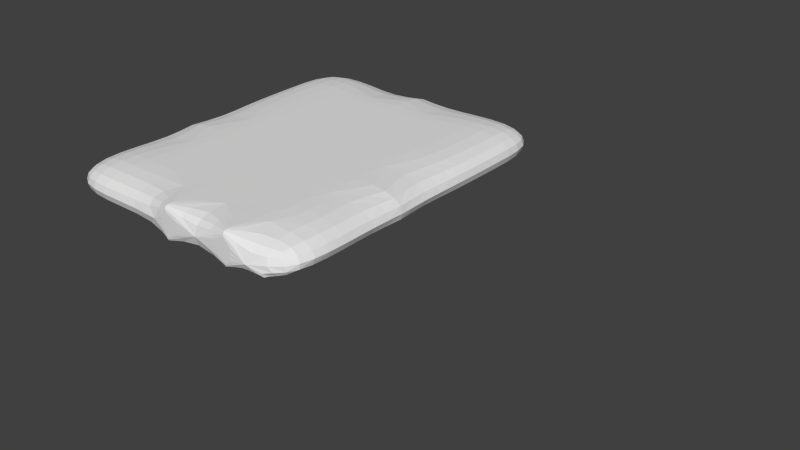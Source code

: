 # Source: Building_B_F3.blend  (saved by Blender 2.72.0; exported with 4.5.12 LTS)
import bpy
from mathutils import Matrix  # noqa: F401  (used for matrix-valued properties, if any)

bpy.ops.wm.read_factory_settings(use_empty=True)
scene = bpy.context.scene
scene.name = 'Scene'

# ---- collections
col_collection_1 = bpy.data.collections.new('Collection 1'); scene.collection.children.link(col_collection_1)

# ---- world
world_world = bpy.data.worlds.new('World'); scene.world = world_world
world_world.color = (0.05088, 0.05088, 0.05088)
world_world.use_sun_shadow = False
world_world.sun_shadow_jitter_overblur = 0.0
world_world.cycles.sampling_method = 'MANUAL'
world_world.cycles.sample_map_resolution = 256

# ---- meshes
me_cube_001 = bpy.data.meshes.new('Cube.001')
me_cube_001.from_pydata([], [], [])
me_cube_001.use_remesh_preserve_volume = False
me_cube_001.use_remesh_preserve_attributes = False
me_cube_001.use_mirror_vertex_groups = False
me_cube_001.update()
me_cube_000 = bpy.data.meshes.new('Cube.000')
me_cube_000.from_pydata([(-60.0, 10.0, 10.0), (-40.0, 20.0, 10.0), (-40.0, 10.0, 10.0), (-30.0, 0.0, 10.0), (-70.0, -10.0, 10.0), (-70.0, 0.0, 10.0), (-60.0, -10.0, 10.0), (-60.0, 0.0, 10.0), (-40.0, -20.0, 10.0), (-30.0, -10.0, 10.0), (-70.0, -30.0, 10.0), (-60.0, 20.0, 15.0), (-50.0, 10.0, 15.0), (-50.0, 20.0, 15.0), (-40.0, 20.0, 15.0), (-30.0, 20.0, 15.0), (-30.0, 10.0, 15.0), (-50.0, 0.0, 15.0), (-70.0, 0.0, 15.0), (-60.0, -10.0, 15.0), (-40.0, -10.0, 15.0), (-70.0, -10.0, 15.0), (-60.0, -20.0, 15.0), (-70.0, -30.0, 15.0), (-40.0, -30.0, 15.0), (-30.0, -20.0, 15.0), (-70.0, 20.0, 10.0), (-70.0, 20.0, 15.0), (-60.0, 20.0, 10.0), (-60.0, 10.0, 15.0), (-50.0, 20.0, 10.0), (-30.0, 20.0, 10.0), (-40.0, 10.0, 15.0), (-70.0, 10.0, 10.0), (-70.0, 10.0, 15.0), (-50.0, 10.0, 10.0), (-50.0, 0.0, 10.0), (-40.0, 0.0, 10.0), (-30.0, 10.0, 10.0), (-50.0, -10.0, 10.0), (-60.0, 0.0, 15.0), (-50.0, -10.0, 15.0), (-40.0, 0.0, 15.0), (-30.0, 0.0, 15.0), (-30.0, -10.0, 15.0), (-60.0, -20.0, 10.0), (-50.0, -20.0, 10.0), (-50.0, -20.0, 15.0), (-40.0, -20.0, 15.0), (-40.0, -10.0, 10.0), (-30.0, -20.0, 10.0), (-70.0, -20.0, 10.0), (-70.0, -20.0, 15.0), (-60.0, -30.0, 15.0), (-30.0, -30.0, 10.0), (-30.0, -30.0, 15.0), (-50.0, -30.0, 15.0), (-60.0, -30.0, 10.0), (-50.0, -30.0, 10.0), (-40.0, -30.0, 10.0), (-32.0, -30.0, 10.0), (-34.0, -30.0, 10.0), (-36.0, -30.0, 10.0), (-38.0, -30.0, 10.0), (-58.0, 20.0, 10.0), (-56.0, 20.0, 10.0), (-54.0, 20.0, 10.0), (-52.0, 20.0, 10.0), (-60.0, 9.5, 10.0), (-40.0, 9.5, 10.0), (-50.0, 9.5, 15.0), (-30.0, 9.5, 15.0), (-60.0, 9.5, 15.0), (-40.0, 9.5, 15.0), (-70.0, 9.5, 10.0), (-70.0, 9.5, 15.0), (-50.0, 9.5, 10.0), (-30.0, 9.5, 10.0), (-40.5, 10.0, 10.0), (-40.5, -20.0, 10.0), (-40.5, -10.0, 15.0), (-40.5, -30.0, 15.0), (-40.5, 10.0, 15.0), (-40.5, 0.0, 10.0), (-40.5, 0.0, 15.0), (-40.5, -20.0, 15.0), (-40.5, -10.0, 10.0), (-40.5, -30.0, 10.0), (-59.5, 10.0, 10.0), (-59.5, -10.0, 10.0), (-59.5, 0.0, 10.0), (-59.5, -10.0, 15.0), (-59.5, -20.0, 15.0), (-59.5, 10.0, 15.0), (-59.5, 0.0, 15.0), (-59.5, -20.0, 10.0), (-59.5, -30.0, 15.0), (-59.5, -30.0, 10.0), (-40.0, -20.5, 10.0), (-50.0, -20.5, 10.0), (-50.0, -20.5, 15.0), (-40.0, -20.5, 15.0), (-50.5, -20.0, 10.0), (-50.5, -20.0, 15.0), (-50.5, -30.0, 15.0), (-50.5, -30.0, 10.0), (-70.0, -10.5, 10.0), (-60.0, -10.5, 10.0), (-30.0, -10.5, 10.0), (-60.0, -10.5, 15.0), (-40.0, -10.5, 15.0), (-70.0, -10.5, 15.0), (-30.0, -10.5, 15.0), (-40.0, -10.5, 10.0), (-49.5, 10.0, 15.0), (-49.5, 20.0, 15.0), (-49.5, 20.0, 10.0), (-49.5, 10.0, 10.0), (-60.0, -8.0, 10.0), (-60.0, -6.0, 10.0), (-60.0, -4.0, 10.0), (-60.0, -2.0, 10.0), (-60.0, -12.0, 10.0), (-60.0, -14.0, 10.0), (-60.0, -16.0, 10.0), (-60.0, -18.0, 10.0), (-60.0, -8.0, 15.0), (-60.0, -6.0, 15.0), (-60.0, -4.0, 15.0), (-60.0, -2.0, 15.0), (-60.0, -18.0, 15.0), (-60.0, -16.0, 15.0), (-60.0, -14.0, 15.0), (-60.0, -12.0, 15.0), (-60.0, -10.0, 14.0), (-60.0, -10.0, 13.0), (-60.0, -10.0, 12.0), (-60.0, -10.0, 11.0), (-59.5, -8.0, 10.0), (-59.5, -6.0, 10.0), (-59.5, -4.0, 10.0), (-59.5, -2.0, 10.0), (-59.5, -12.0, 10.0), (-59.5, -14.0, 10.0), (-59.5, -16.0, 10.0), (-59.5, -18.0, 10.0), (-59.5, -8.0, 15.0), (-59.5, -6.0, 15.0), (-59.5, -4.0, 15.0), (-59.5, -2.0, 15.0), (-59.5, -18.0, 15.0), (-59.5, -16.0, 15.0), (-59.5, -14.0, 15.0), (-59.5, -12.0, 15.0), (-59.5, 0.0, 14.0), (-59.5, 0.0, 13.0), (-59.5, 0.0, 12.0), (-59.5, 0.0, 11.0), (-59.5, -10.0, 14.0), (-59.5, -10.0, 13.0), (-59.5, -10.0, 12.0), (-59.5, -10.0, 11.0), (-59.5, -20.0, 14.0), (-59.5, -20.0, 13.0), (-59.5, -20.0, 12.0), (-59.5, -20.0, 11.0), (-60.0, 0.0, 11.0), (-60.0, 0.0, 12.0), (-60.0, 0.0, 13.0), (-60.0, 0.0, 14.0), (-60.0, -20.0, 11.0), (-60.0, -20.0, 12.0), (-60.0, -20.0, 13.0), (-60.0, -20.0, 14.0), (-59.5, -2.0, 14.0), (-59.5, -2.0, 13.0), (-59.5, -2.0, 12.0), (-59.5, -2.0, 11.0), (-59.5, -4.0, 14.0), (-59.5, -4.0, 13.0), (-59.5, -4.0, 12.0), (-59.5, -4.0, 11.0), (-59.5, -6.0, 14.0), (-59.5, -6.0, 13.0), (-59.5, -6.0, 12.0), (-59.5, -6.0, 11.0), (-59.5, -8.0, 14.0), (-59.5, -8.0, 13.0), (-59.5, -8.0, 12.0), (-59.5, -8.0, 11.0), (-59.5, -12.0, 14.0), (-59.5, -12.0, 13.0), (-59.5, -12.0, 12.0), (-59.5, -12.0, 11.0), (-59.5, -14.0, 14.0), (-59.5, -14.0, 13.0), (-59.5, -14.0, 12.0), (-59.5, -14.0, 11.0), (-59.5, -16.0, 14.0), (-59.5, -16.0, 13.0), (-59.5, -16.0, 12.0), (-59.5, -16.0, 11.0), (-59.5, -18.0, 14.0), (-59.5, -18.0, 13.0), (-59.5, -18.0, 12.0), (-59.5, -18.0, 11.0), (-60.0, -8.0, 11.0), (-60.0, -6.0, 11.0), (-60.0, -4.0, 11.0), (-60.0, -2.0, 11.0), (-60.0, -8.0, 12.0), (-60.0, -6.0, 12.0), (-60.0, -4.0, 12.0), (-60.0, -2.0, 12.0), (-60.0, -8.0, 13.0), (-60.0, -6.0, 13.0), (-60.0, -4.0, 13.0), (-60.0, -2.0, 13.0), (-60.0, -8.0, 14.0), (-60.0, -6.0, 14.0), (-60.0, -4.0, 14.0), (-60.0, -2.0, 14.0), (-60.0, -12.0, 14.0), (-60.0, -14.0, 14.0), (-60.0, -16.0, 14.0), (-60.0, -18.0, 14.0), (-60.0, -12.0, 13.0), (-60.0, -14.0, 13.0), (-60.0, -16.0, 13.0), (-60.0, -18.0, 13.0), (-60.0, -12.0, 12.0), (-60.0, -14.0, 12.0), (-60.0, -16.0, 12.0), (-60.0, -18.0, 12.0), (-60.0, -12.0, 11.0), (-60.0, -14.0, 11.0), (-60.0, -16.0, 11.0), (-60.0, -18.0, 11.0), (-40.0, -2.0, 10.0), (-40.0, -4.0, 10.0), (-40.0, -6.0, 10.0), (-40.0, -8.0, 10.0), (-40.0, -12.0, 10.0), (-40.0, -14.0, 10.0), (-40.0, -16.0, 10.0), (-40.0, -18.0, 10.0), (-40.0, -22.0, 10.0), (-40.0, -24.0, 10.0), (-40.0, -26.0, 10.0), (-40.0, -28.0, 10.0), (-40.0, -8.0, 15.0), (-40.0, -6.0, 15.0), (-40.0, -4.0, 15.0), (-40.0, -2.0, 15.0), (-40.0, -18.0, 15.0), (-40.0, -16.0, 15.0), (-40.0, -14.0, 15.0), (-40.0, -12.0, 15.0), (-40.0, -28.0, 15.0), (-40.0, -26.0, 15.0), (-40.0, -24.0, 15.0), (-40.0, -22.0, 15.0), (-40.0, -10.0, 14.0), (-40.0, -10.0, 13.0), (-40.0, -10.0, 12.0), (-40.0, -10.0, 11.0), (-40.0, -20.0, 14.0), (-40.0, -20.0, 13.0), (-40.0, -20.0, 12.0), (-40.0, -20.0, 11.0), (-40.0, -30.0, 14.0), (-40.0, -30.0, 13.0), (-40.0, -30.0, 12.0), (-40.0, -30.0, 11.0), (-40.5, -2.0, 10.0), (-40.5, -4.0, 10.0), (-40.5, -6.0, 10.0), (-40.5, -8.0, 10.0), (-40.5, -12.0, 10.0), (-40.5, -14.0, 10.0), (-40.5, -16.0, 10.0), (-40.5, -18.0, 10.0), (-40.5, -22.0, 10.0), (-40.5, -24.0, 10.0), (-40.5, -26.0, 10.0), (-40.5, -28.0, 10.0), (-40.5, -8.0, 15.0), (-40.5, -6.0, 15.0), (-40.5, -4.0, 15.0), (-40.5, -2.0, 15.0), (-40.5, -18.0, 15.0), (-40.5, -16.0, 15.0), (-40.5, -14.0, 15.0), (-40.5, -12.0, 15.0), (-40.5, -28.0, 15.0), (-40.5, -26.0, 15.0), (-40.5, -24.0, 15.0), (-40.5, -22.0, 15.0), (-40.5, 0.0, 14.0), (-40.5, 0.0, 13.0), (-40.5, 0.0, 12.0), (-40.5, 0.0, 11.0), (-40.5, -10.0, 14.0), (-40.5, -10.0, 13.0), (-40.5, -10.0, 12.0), (-40.5, -10.0, 11.0), (-40.5, -20.0, 14.0), (-40.5, -20.0, 13.0), (-40.5, -20.0, 12.0), (-40.5, -20.0, 11.0), (-40.5, -30.0, 14.0), (-40.5, -30.0, 13.0), (-40.5, -30.0, 12.0), (-40.5, -30.0, 11.0), (-40.0, 0.0, 11.0), (-40.0, 0.0, 12.0), (-40.0, 0.0, 13.0), (-40.0, 0.0, 14.0), (-40.5, -2.0, 14.0), (-40.5, -4.0, 14.0), (-40.5, -6.0, 14.0), (-40.5, -8.0, 14.0), (-40.5, -2.0, 13.0), (-40.5, -4.0, 13.0), (-40.5, -6.0, 13.0), (-40.5, -8.0, 13.0), (-40.5, -2.0, 12.0), (-40.5, -4.0, 12.0), (-40.5, -6.0, 12.0), (-40.5, -8.0, 12.0), (-40.5, -2.0, 11.0), (-40.5, -4.0, 11.0), (-40.5, -6.0, 11.0), (-40.5, -8.0, 11.0), (-40.5, -12.0, 14.0), (-40.5, -14.0, 14.0), (-40.5, -16.0, 14.0), (-40.5, -18.0, 14.0), (-40.5, -12.0, 13.0), (-40.5, -14.0, 13.0), (-40.5, -16.0, 13.0), (-40.5, -18.0, 13.0), (-40.5, -12.0, 12.0), (-40.5, -14.0, 12.0), (-40.5, -16.0, 12.0), (-40.5, -18.0, 12.0), (-40.5, -12.0, 11.0), (-40.5, -14.0, 11.0), (-40.5, -16.0, 11.0), (-40.5, -18.0, 11.0), (-40.5, -22.0, 14.0), (-40.5, -24.0, 14.0), (-40.5, -26.0, 14.0), (-40.5, -28.0, 14.0), (-40.5, -22.0, 13.0), (-40.5, -24.0, 13.0), (-40.5, -26.0, 13.0), (-40.5, -28.0, 13.0), (-40.5, -22.0, 12.0), (-40.5, -24.0, 12.0), (-40.5, -26.0, 12.0), (-40.5, -28.0, 12.0), (-40.5, -22.0, 11.0), (-40.5, -24.0, 11.0), (-40.5, -26.0, 11.0), (-40.5, -28.0, 11.0), (-40.0, -22.0, 14.0), (-40.0, -22.0, 13.0), (-40.0, -22.0, 12.0), (-40.0, -22.0, 11.0), (-40.0, -24.0, 14.0), (-40.0, -24.0, 13.0), (-40.0, -24.0, 12.0), (-40.0, -24.0, 11.0), (-40.0, -26.0, 14.0), (-40.0, -26.0, 13.0), (-40.0, -26.0, 12.0), (-40.0, -26.0, 11.0), (-40.0, -28.0, 14.0), (-40.0, -28.0, 13.0), (-40.0, -28.0, 12.0), (-40.0, -28.0, 11.0), (-40.0, -12.0, 14.0), (-40.0, -12.0, 13.0), (-40.0, -12.0, 12.0), (-40.0, -12.0, 11.0), (-40.0, -14.0, 14.0), (-40.0, -14.0, 13.0), (-40.0, -14.0, 12.0), (-40.0, -14.0, 11.0), (-40.0, -16.0, 14.0), (-40.0, -16.0, 13.0), (-40.0, -16.0, 12.0), (-40.0, -16.0, 11.0), (-40.0, -18.0, 14.0), (-40.0, -18.0, 13.0), (-40.0, -18.0, 12.0), (-40.0, -18.0, 11.0), (-40.0, -2.0, 14.0), (-40.0, -2.0, 13.0), (-40.0, -2.0, 12.0), (-40.0, -2.0, 11.0), (-40.0, -4.0, 14.0), (-40.0, -4.0, 13.0), (-40.0, -4.0, 12.0), (-40.0, -4.0, 11.0), (-40.0, -6.0, 14.0), (-40.0, -6.0, 13.0), (-40.0, -6.0, 12.0), (-40.0, -6.0, 11.0), (-40.0, -8.0, 14.0), (-40.0, -8.0, 13.0), (-40.0, -8.0, 12.0), (-40.0, -8.0, 11.0), (-50.0, -22.0, 10.0), (-50.0, -24.0, 10.0), (-50.0, -26.0, 10.0), (-50.0, -28.0, 10.0), (-50.0, -28.0, 15.0), (-50.0, -26.0, 15.0), (-50.0, -24.0, 15.0), (-50.0, -22.0, 15.0), (-50.0, -20.0, 14.0), (-50.0, -20.0, 13.0), (-50.0, -20.0, 12.0), (-50.0, -20.0, 11.0), (-50.0, -30.0, 14.0), (-50.0, -30.0, 13.0), (-50.0, -30.0, 12.0), (-50.0, -30.0, 11.0), (-50.5, -22.0, 10.0), (-50.5, -24.0, 10.0), (-50.5, -26.0, 10.0), (-50.5, -28.0, 10.0), (-50.5, -28.0, 15.0), (-50.5, -26.0, 15.0), (-50.5, -24.0, 15.0), (-50.5, -22.0, 15.0), (-50.5, -20.0, 14.0), (-50.5, -20.0, 13.0), (-50.5, -20.0, 12.0), (-50.5, -20.0, 11.0), (-50.5, -30.0, 14.0), (-50.5, -30.0, 13.0), (-50.5, -30.0, 12.0), (-50.5, -30.0, 11.0), (-50.5, -22.0, 14.0), (-50.5, -24.0, 14.0), (-50.5, -26.0, 14.0), (-50.5, -28.0, 14.0), (-50.5, -22.0, 13.0), (-50.5, -24.0, 13.0), (-50.5, -26.0, 13.0), (-50.5, -28.0, 13.0), (-50.5, -22.0, 12.0), (-50.5, -24.0, 12.0), (-50.5, -26.0, 12.0), (-50.5, -28.0, 12.0), (-50.5, -22.0, 11.0), (-50.5, -24.0, 11.0), (-50.5, -26.0, 11.0), (-50.5, -28.0, 11.0), (-50.0, -22.0, 14.0), (-50.0, -22.0, 13.0), (-50.0, -22.0, 12.0), (-50.0, -22.0, 11.0), (-50.0, -24.0, 14.0), (-50.0, -24.0, 13.0), (-50.0, -24.0, 12.0), (-50.0, -24.0, 11.0), (-50.0, -26.0, 14.0), (-50.0, -26.0, 13.0), (-50.0, -26.0, 12.0), (-50.0, -26.0, 11.0), (-50.0, -28.0, 14.0), (-50.0, -28.0, 13.0), (-50.0, -28.0, 12.0), (-50.0, -28.0, 11.0), (-52.0, 10.0, 10.0), (-54.0, 10.0, 10.0), (-56.0, 10.0, 10.0), (-58.0, 10.0, 10.0), (-42.0, 10.0, 10.0), (-44.0, 10.0, 10.0), (-46.0, 10.0, 10.0), (-48.0, 10.0, 10.0), (-58.0, 10.0, 15.0), (-56.0, 10.0, 15.0), (-54.0, 10.0, 15.0), (-52.0, 10.0, 15.0), (-48.0, 10.0, 15.0), (-46.0, 10.0, 15.0), (-44.0, 10.0, 15.0), (-42.0, 10.0, 15.0), (-60.0, 10.0, 14.0), (-60.0, 10.0, 13.0), (-60.0, 10.0, 12.0), (-60.0, 10.0, 11.0), (-50.0, 10.0, 14.0), (-50.0, 10.0, 13.0), (-50.0, 10.0, 12.0), (-50.0, 10.0, 11.0), (-40.0, 10.0, 14.0), (-40.0, 10.0, 13.0), (-40.0, 10.0, 12.0), (-40.0, 10.0, 11.0), (-52.0, 9.5, 10.0), (-54.0, 9.5, 10.0), (-56.0, 9.5, 10.0), (-58.0, 9.5, 10.0), (-42.0, 9.5, 10.0), (-44.0, 9.5, 10.0), (-46.0, 9.5, 10.0), (-48.0, 9.5, 10.0), (-58.0, 9.5, 15.0), (-56.0, 9.5, 15.0), (-54.0, 9.5, 15.0), (-52.0, 9.5, 15.0), (-48.0, 9.5, 15.0), (-46.0, 9.5, 15.0), (-44.0, 9.5, 15.0), (-42.0, 9.5, 15.0), (-60.0, 9.5, 14.0), (-60.0, 9.5, 13.0), (-60.0, 9.5, 12.0), (-60.0, 9.5, 11.0), (-50.0, 9.5, 14.0), (-50.0, 9.5, 13.0), (-50.0, 9.5, 12.0), (-50.0, 9.5, 11.0), (-40.0, 9.5, 14.0), (-40.0, 9.5, 13.0), (-40.0, 9.5, 12.0), (-40.0, 9.5, 11.0), (-52.0, 9.5, 14.0), (-52.0, 9.5, 13.0), (-52.0, 9.5, 12.0), (-52.0, 9.5, 11.0), (-54.0, 9.5, 14.0), (-54.0, 9.5, 13.0), (-54.0, 9.5, 12.0), (-54.0, 9.5, 11.0), (-56.0, 9.5, 14.0), (-56.0, 9.5, 13.0), (-56.0, 9.5, 12.0), (-56.0, 9.5, 11.0), (-58.0, 9.5, 14.0), (-58.0, 9.5, 13.0), (-58.0, 9.5, 12.0), (-58.0, 9.5, 11.0), (-42.0, 9.5, 14.0), (-42.0, 9.5, 13.0), (-42.0, 9.5, 12.0), (-42.0, 9.5, 11.0), (-44.0, 9.5, 14.0), (-44.0, 9.5, 13.0), (-44.0, 9.5, 12.0), (-44.0, 9.5, 11.0), (-46.0, 9.5, 14.0), (-46.0, 9.5, 13.0), (-46.0, 9.5, 12.0), (-46.0, 9.5, 11.0), (-48.0, 9.5, 14.0), (-48.0, 9.5, 13.0), (-48.0, 9.5, 12.0), (-48.0, 9.5, 11.0), (-42.0, 10.0, 14.0), (-44.0, 10.0, 14.0), (-46.0, 10.0, 14.0), (-48.0, 10.0, 14.0), (-42.0, 10.0, 13.0), (-44.0, 10.0, 13.0), (-46.0, 10.0, 13.0), (-48.0, 10.0, 13.0), (-42.0, 10.0, 12.0), (-44.0, 10.0, 12.0), (-46.0, 10.0, 12.0), (-48.0, 10.0, 12.0), (-42.0, 10.0, 11.0), (-44.0, 10.0, 11.0), (-46.0, 10.0, 11.0), (-48.0, 10.0, 11.0), (-52.0, 10.0, 14.0), (-54.0, 10.0, 14.0), (-56.0, 10.0, 14.0), (-58.0, 10.0, 14.0), (-52.0, 10.0, 13.0), (-54.0, 10.0, 13.0), (-56.0, 10.0, 13.0), (-58.0, 10.0, 13.0), (-52.0, 10.0, 12.0), (-54.0, 10.0, 12.0), (-56.0, 10.0, 12.0), (-58.0, 10.0, 12.0), (-52.0, 10.0, 11.0), (-54.0, 10.0, 11.0), (-56.0, 10.0, 11.0), (-58.0, 10.0, 11.0)], [], [(0, 28, 26, 33), (35, 30, 67, 66, 65, 64, 28, 0, 481, 480, 479, 478), (2, 1, 30, 35, 485, 484, 483, 482), (38, 31, 1, 2), (7, 0, 33, 5), (36, 35, 478, 479, 480, 481, 0, 7), (37, 2, 482, 483, 484, 485, 35, 36), (3, 38, 2, 37), (6, 118, 119, 120, 121, 7, 5, 4), (39, 36, 7, 121, 120, 119, 118, 6), (49, 241, 240, 239, 238, 37, 36, 39), (9, 3, 37, 238, 239, 240, 241, 49), (45, 125, 124, 123, 122, 6, 4, 51), (46, 39, 6, 122, 123, 124, 125, 45), (8, 245, 244, 243, 242, 49, 39, 46), (50, 9, 49, 242, 243, 244, 245, 8), (57, 45, 51, 10), (58, 417, 416, 415, 414, 46, 45, 57), (59, 249, 248, 247, 246, 8, 46, 414, 415, 416, 417, 58), (54, 50, 8, 246, 247, 248, 249, 59, 63, 62, 61, 60), (34, 27, 11, 29), (29, 11, 13, 12, 489, 488, 487, 486), (12, 13, 14, 32, 493, 492, 491, 490), (32, 14, 15, 16), (18, 34, 29, 40), (40, 29, 486, 487, 488, 489, 12, 17), (17, 12, 490, 491, 492, 493, 32, 42), (42, 32, 16, 43), (21, 18, 40, 129, 128, 127, 126, 19), (19, 126, 127, 128, 129, 40, 17, 41), (41, 17, 42, 253, 252, 251, 250, 20), (20, 250, 251, 252, 253, 42, 43, 44), (52, 21, 19, 133, 132, 131, 130, 22), (22, 130, 131, 132, 133, 19, 41, 47), (47, 41, 20, 257, 256, 255, 254, 48), (48, 254, 255, 256, 257, 20, 44, 25), (23, 52, 22, 53), (53, 22, 47, 421, 420, 419, 418, 56), (56, 418, 419, 420, 421, 47, 48, 261, 260, 259, 258, 24), (24, 258, 259, 260, 261, 48, 25, 55), (34, 33, 26, 27), (27, 26, 28, 11), (486, 29, 72, 514), (11, 28, 64, 65, 66, 67, 30, 13), (12, 498, 499, 500, 501, 35, 117, 114), (490, 12, 70, 518), (13, 30, 1, 14), (16, 32, 73, 71), (14, 1, 31, 15), (15, 31, 38, 16), (38, 16, 71, 77), (18, 5, 33, 34), (130, 22, 92, 150), (257, 20, 80, 293), (16, 38, 3, 43), (21, 4, 5, 18), (22, 53, 96, 92), (20, 262, 263, 264, 265, 49, 113, 110), (261, 48, 85, 297), (43, 3, 9, 44), (9, 44, 112, 108), (52, 51, 4, 21), (0, 497, 496, 495, 494, 29, 93, 88), (32, 502, 503, 504, 505, 2, 78, 82), (8, 269, 268, 267, 266, 48, 101, 98), (44, 9, 50, 25), (23, 10, 51, 52), (53, 57, 97, 96), (53, 57, 10, 23), (426, 56, 104, 442), (56, 426, 427, 428, 429, 58, 57, 53), (270, 24, 81, 310), (24, 270, 271, 272, 273, 59, 58, 429, 428, 427, 426, 56), (25, 50, 54, 55), (55, 54, 60, 61, 62, 63, 59, 273, 272, 271, 270, 24), (72, 75, 74, 68, 525, 524, 523, 522), (549, 525, 68, 509), (565, 529, 76, 513), (71, 73, 530, 531, 532, 533, 69, 77), (29, 34, 75, 72), (2, 38, 77, 69), (482, 2, 69, 510), (478, 35, 76, 506), (33, 0, 68, 74), (34, 33, 74, 75), (82, 78, 83, 301, 300, 299, 298, 84), (333, 277, 86, 305), (349, 281, 79, 309), (365, 285, 87, 313), (253, 42, 84, 289), (42, 32, 82, 84), (249, 59, 87, 285), (245, 8, 79, 281), (241, 49, 86, 277), (2, 37, 83, 78), (93, 94, 154, 155, 156, 157, 90, 88), (189, 161, 89, 138), (205, 165, 95, 145), (92, 96, 97, 95, 165, 164, 163, 162), (126, 19, 91, 146), (29, 40, 94, 93), (57, 45, 95, 97), (122, 6, 89, 142), (7, 0, 88, 90), (121, 7, 90, 141), (101, 100, 99, 98), (47, 422, 423, 424, 425, 46, 99, 100), (46, 8, 98, 99), (48, 47, 100, 101), (461, 433, 105, 445), (425, 46, 102, 441), (421, 47, 103, 437), (417, 58, 105, 433), (109, 111, 106, 107), (112, 110, 113, 108), (6, 137, 136, 135, 134, 19, 109, 107), (21, 4, 106, 111), (44, 20, 110, 112), (19, 21, 111, 109), (49, 9, 108, 113), (4, 6, 107, 106), (115, 114, 117, 116), (30, 13, 115, 116), (13, 12, 114, 115), (35, 30, 116, 117), (381, 273, 59, 249), (397, 269, 8, 245), (413, 265, 49, 241), (2, 505, 504, 503, 502, 32, 42, 317, 316, 315, 314, 37), (44, 9, 49, 265, 264, 263, 262, 20), (16, 38, 2, 505, 504, 503, 502, 32), (581, 485, 35, 501), (597, 481, 0, 497), (34, 29, 494, 495, 496, 497, 0, 33), (13, 30, 35, 501, 500, 499, 498, 12), (29, 494, 495, 496, 497, 0, 7, 166, 167, 168, 169, 40), (221, 129, 40, 169), (19, 134, 135, 136, 137, 6, 4, 21), (237, 125, 45, 170), (22, 173, 172, 171, 170, 45, 57, 53), (48, 266, 267, 268, 269, 8, 46, 425, 424, 423, 422, 47), (477, 429, 58, 417), (19, 133, 153, 91), (133, 132, 152, 153), (132, 131, 151, 152), (131, 130, 150, 151), (157, 177, 141, 90), (177, 181, 140, 141), (185, 189, 138, 139), (94, 149, 174, 154), (154, 174, 175, 155), (155, 175, 176, 156), (156, 176, 177, 157), (149, 148, 178, 174), (174, 178, 179, 175), (175, 179, 180, 176), (176, 180, 181, 177), (148, 147, 182, 178), (178, 182, 183, 179), (147, 146, 186, 182), (182, 186, 187, 183), (183, 187, 188, 184), (184, 188, 189, 185), (146, 91, 158, 186), (186, 158, 159, 187), (187, 159, 160, 188), (188, 160, 161, 189), (161, 193, 142, 89), (193, 197, 143, 142), (201, 205, 145, 144), (91, 153, 190, 158), (158, 190, 191, 159), (159, 191, 192, 160), (160, 192, 193, 161), (153, 152, 194, 190), (190, 194, 195, 191), (191, 195, 196, 192), (192, 196, 197, 193), (152, 151, 198, 194), (194, 198, 199, 195), (151, 150, 202, 198), (198, 202, 203, 199), (199, 203, 204, 200), (200, 204, 205, 201), (150, 92, 162, 202), (202, 162, 163, 203), (203, 163, 164, 204), (204, 164, 165, 205), (40, 129, 149, 94), (129, 128, 148, 149), (128, 127, 147, 148), (127, 126, 146, 147), (45, 125, 145, 95), (125, 124, 144, 145), (124, 123, 143, 144), (123, 122, 142, 143), (6, 118, 138, 89), (118, 119, 139, 138), (119, 120, 140, 139), (120, 121, 141, 140), (121, 209, 166, 7), (209, 213, 167, 166), (213, 217, 168, 167), (217, 221, 169, 168), (6, 137, 206, 118), (118, 206, 207, 119), (120, 208, 209, 121), (137, 136, 210, 206), (206, 210, 211, 207), (208, 212, 213, 209), (136, 135, 214, 210), (210, 214, 215, 211), (212, 216, 217, 213), (135, 134, 218, 214), (214, 218, 219, 215), (215, 219, 220, 216), (216, 220, 221, 217), (134, 19, 126, 218), (218, 126, 127, 219), (219, 127, 128, 220), (220, 128, 129, 221), (130, 225, 173, 22), (225, 229, 172, 173), (229, 233, 171, 172), (233, 237, 170, 171), (19, 134, 222, 133), (133, 222, 223, 132), (132, 223, 224, 131), (131, 224, 225, 130), (134, 135, 226, 222), (222, 226, 227, 223), (223, 227, 228, 224), (224, 228, 229, 225), (135, 136, 230, 226), (226, 230, 231, 227), (228, 232, 233, 229), (136, 137, 234, 230), (230, 234, 235, 231), (232, 236, 237, 233), (137, 6, 122, 234), (234, 122, 123, 235), (236, 124, 125, 237), (48, 254, 290, 85), (254, 255, 291, 290), (255, 256, 292, 291), (256, 257, 293, 292), (24, 258, 294, 81), (258, 259, 295, 294), (259, 260, 296, 295), (260, 261, 297, 296), (59, 273, 313, 87), (273, 272, 312, 313), (272, 271, 311, 312), (271, 270, 310, 311), (286, 321, 302, 80), (321, 325, 303, 302), (325, 329, 304, 303), (329, 333, 305, 304), (84, 298, 318, 289), (289, 318, 319, 288), (288, 319, 320, 287), (287, 320, 321, 286), (298, 299, 322, 318), (318, 322, 323, 319), (319, 323, 324, 320), (320, 324, 325, 321), (299, 300, 326, 322), (322, 326, 327, 323), (324, 328, 329, 325), (300, 301, 330, 326), (326, 330, 331, 327), (328, 332, 333, 329), (301, 83, 274, 330), (330, 274, 275, 331), (332, 276, 277, 333), (290, 337, 306, 85), (337, 341, 307, 306), (341, 345, 308, 307), (345, 349, 309, 308), (80, 302, 334, 293), (293, 334, 335, 292), (292, 335, 336, 291), (291, 336, 337, 290), (302, 303, 338, 334), (334, 338, 339, 335), (335, 339, 340, 336), (336, 340, 341, 337), (303, 304, 342, 338), (338, 342, 343, 339), (340, 344, 345, 341), (304, 305, 346, 342), (342, 346, 347, 343), (344, 348, 349, 345), (305, 86, 278, 346), (346, 278, 279, 347), (348, 280, 281, 349), (294, 353, 310, 81), (353, 357, 311, 310), (357, 361, 312, 311), (361, 365, 313, 312), (85, 306, 350, 297), (297, 350, 351, 296), (296, 351, 352, 295), (295, 352, 353, 294), (306, 307, 354, 350), (350, 354, 355, 351), (351, 355, 356, 352), (352, 356, 357, 353), (307, 308, 358, 354), (354, 358, 359, 355), (356, 360, 361, 357), (308, 309, 362, 358), (358, 362, 363, 359), (360, 364, 365, 361), (309, 79, 282, 362), (362, 282, 283, 363), (364, 284, 285, 365), (20, 250, 286, 80), (250, 251, 287, 286), (251, 252, 288, 287), (252, 253, 289, 288), (8, 246, 282, 79), (246, 247, 283, 282), (247, 248, 284, 283), (248, 249, 285, 284), (49, 242, 278, 86), (242, 243, 279, 278), (243, 244, 280, 279), (244, 245, 281, 280), (37, 238, 274, 83), (238, 239, 275, 274), (239, 240, 276, 275), (240, 241, 277, 276), (269, 369, 246, 8), (369, 373, 247, 246), (377, 381, 249, 248), (48, 261, 366, 266), (266, 366, 367, 267), (267, 367, 368, 268), (268, 368, 369, 269), (261, 260, 370, 366), (366, 370, 371, 367), (367, 371, 372, 368), (368, 372, 373, 369), (260, 259, 374, 370), (370, 374, 375, 371), (259, 258, 378, 374), (374, 378, 379, 375), (375, 379, 380, 376), (376, 380, 381, 377), (258, 24, 270, 378), (378, 270, 271, 379), (379, 271, 272, 380), (380, 272, 273, 381), (265, 385, 242, 49), (385, 389, 243, 242), (393, 397, 245, 244), (20, 257, 382, 262), (262, 382, 383, 263), (263, 383, 384, 264), (264, 384, 385, 265), (257, 256, 386, 382), (382, 386, 387, 383), (383, 387, 388, 384), (384, 388, 389, 385), (256, 255, 390, 386), (386, 390, 391, 387), (255, 254, 394, 390), (390, 394, 395, 391), (391, 395, 396, 392), (392, 396, 397, 393), (254, 48, 266, 394), (394, 266, 267, 395), (395, 267, 268, 396), (396, 268, 269, 397), (314, 401, 238, 37), (401, 405, 239, 238), (409, 413, 241, 240), (42, 253, 398, 317), (317, 398, 399, 316), (316, 399, 400, 315), (315, 400, 401, 314), (253, 252, 402, 398), (398, 402, 403, 399), (399, 403, 404, 400), (400, 404, 405, 401), (252, 251, 406, 402), (402, 406, 407, 403), (251, 250, 410, 406), (406, 410, 411, 407), (407, 411, 412, 408), (408, 412, 413, 409), (250, 20, 262, 410), (410, 262, 263, 411), (411, 263, 264, 412), (412, 264, 265, 413), (58, 429, 445, 105), (429, 428, 444, 445), (428, 427, 443, 444), (427, 426, 442, 443), (434, 449, 442, 104), (449, 453, 443, 442), (453, 457, 444, 443), (457, 461, 445, 444), (103, 438, 446, 437), (437, 446, 447, 436), (436, 447, 448, 435), (435, 448, 449, 434), (438, 439, 450, 446), (446, 450, 451, 447), (447, 451, 452, 448), (448, 452, 453, 449), (439, 440, 454, 450), (450, 454, 455, 451), (452, 456, 457, 453), (440, 441, 458, 454), (454, 458, 459, 455), (456, 460, 461, 457), (441, 102, 430, 458), (458, 430, 431, 459), (460, 432, 433, 461), (47, 422, 438, 103), (422, 423, 439, 438), (423, 424, 440, 439), (424, 425, 441, 440), (56, 418, 434, 104), (418, 419, 435, 434), (419, 420, 436, 435), (420, 421, 437, 436), (46, 414, 430, 102), (414, 415, 431, 430), (415, 416, 432, 431), (416, 417, 433, 432), (425, 465, 414, 46), (465, 469, 415, 414), (473, 477, 417, 416), (47, 421, 462, 422), (422, 462, 463, 423), (423, 463, 464, 424), (424, 464, 465, 425), (421, 420, 466, 462), (462, 466, 467, 463), (463, 467, 468, 464), (464, 468, 469, 465), (420, 419, 470, 466), (466, 470, 471, 467), (419, 418, 474, 470), (470, 474, 475, 471), (471, 475, 476, 472), (472, 476, 477, 473), (418, 56, 426, 474), (474, 426, 427, 475), (475, 427, 428, 476), (476, 428, 429, 477), (12, 489, 517, 70), (489, 488, 516, 517), (488, 487, 515, 516), (487, 486, 514, 515), (32, 493, 521, 73), (493, 492, 520, 521), (492, 491, 519, 520), (491, 490, 518, 519), (529, 537, 506, 76), (537, 541, 507, 506), (545, 549, 509, 508), (70, 517, 534, 526), (526, 534, 535, 527), (527, 535, 536, 528), (528, 536, 537, 529), (517, 516, 538, 534), (534, 538, 539, 535), (535, 539, 540, 536), (536, 540, 541, 537), (516, 515, 542, 538), (538, 542, 543, 539), (515, 514, 546, 542), (542, 546, 547, 543), (543, 547, 548, 544), (544, 548, 549, 545), (514, 72, 522, 546), (546, 522, 523, 547), (547, 523, 524, 548), (548, 524, 525, 549), (533, 553, 510, 69), (553, 557, 511, 510), (561, 565, 513, 512), (73, 521, 550, 530), (530, 550, 551, 531), (531, 551, 552, 532), (532, 552, 553, 533), (521, 520, 554, 550), (550, 554, 555, 551), (551, 555, 556, 552), (552, 556, 557, 553), (520, 519, 558, 554), (554, 558, 559, 555), (519, 518, 562, 558), (558, 562, 563, 559), (559, 563, 564, 560), (560, 564, 565, 561), (518, 70, 526, 562), (562, 526, 527, 563), (563, 527, 528, 564), (564, 528, 529, 565), (35, 485, 513, 76), (485, 484, 512, 513), (484, 483, 511, 512), (483, 482, 510, 511), (0, 481, 509, 68), (481, 480, 508, 509), (480, 479, 507, 508), (479, 478, 506, 507), (490, 569, 498, 12), (569, 573, 499, 498), (573, 577, 500, 499), (577, 581, 501, 500), (32, 502, 566, 493), (493, 566, 567, 492), (492, 567, 568, 491), (491, 568, 569, 490), (502, 503, 570, 566), (566, 570, 571, 567), (567, 571, 572, 568), (568, 572, 573, 569), (503, 504, 574, 570), (570, 574, 575, 571), (572, 576, 577, 573), (504, 505, 578, 574), (574, 578, 579, 575), (576, 580, 581, 577), (505, 2, 482, 578), (578, 482, 483, 579), (580, 484, 485, 581), (486, 585, 494, 29), (585, 589, 495, 494), (589, 593, 496, 495), (593, 597, 497, 496), (12, 498, 582, 489), (489, 582, 583, 488), (488, 583, 584, 487), (487, 584, 585, 486), (498, 499, 586, 582), (582, 586, 587, 583), (583, 587, 588, 584), (584, 588, 589, 585), (499, 500, 590, 586), (586, 590, 591, 587), (588, 592, 593, 589), (500, 501, 594, 590), (590, 594, 595, 591), (592, 596, 597, 593), (501, 35, 478, 594), (594, 478, 479, 595), (283, 247, 373, 363), (596, 480, 481, 597), (363, 373, 372, 359), (359, 372, 371, 355), (248, 284, 364, 377), (364, 360, 376, 377), (360, 356, 375, 376), (355, 371, 375, 356), (244, 280, 348, 393), (348, 344, 392, 393), (344, 340, 391, 392), (279, 243, 389, 347), (347, 389, 388, 343), (343, 388, 387, 339), (339, 387, 391, 340), (416, 432, 460, 473), (460, 456, 472, 473), (456, 452, 471, 472), (431, 415, 469, 459), (459, 469, 468, 455), (455, 468, 467, 451), (451, 467, 471, 452), (236, 201, 144, 124), (200, 201, 236, 232), (199, 200, 232, 228), (197, 235, 123, 143), (196, 231, 235, 197), (195, 227, 231, 196), (199, 228, 227, 195), (207, 185, 139, 119), (185, 207, 211, 184), (184, 211, 215, 183), (181, 208, 120, 140), (181, 180, 212, 208), (180, 179, 216, 212), (179, 183, 215, 216), (596, 545, 508, 480), (544, 545, 596, 592), (543, 544, 592, 588), (541, 595, 479, 507), (540, 591, 595, 541), (539, 587, 591, 540), (543, 588, 587, 539), (580, 561, 512, 484), (560, 561, 580, 576), (559, 560, 576, 572), (557, 579, 483, 511), (556, 575, 579, 557), (555, 571, 575, 556), (559, 572, 571, 555), (275, 239, 405, 331), (331, 405, 404, 327), (327, 404, 403, 323), (240, 276, 332, 409), (332, 328, 408, 409), (328, 324, 407, 408), (323, 403, 407, 324)])
me_cube_000.use_remesh_preserve_volume = False
me_cube_000.use_remesh_preserve_attributes = False
me_cube_000.use_mirror_vertex_groups = False
me_cube_000.update()

# ---- objects
ob_cube = bpy.data.objects.new('Cube', me_cube_001)
ob_cube_001 = bpy.data.objects.new('Cube.001', me_cube_000)

# ---- transforms, parenting, visibility, modifiers, constraints
ob_cube.location = (0.0, 0.0, 0.0)
ob_cube.lineart.crease_threshold = 0.0
ob_cube_001.location = (0.0, 0.0, 0.0)
ob_cube_001.lineart.crease_threshold = 0.0
_m = ob_cube_001.modifiers.new('Subsurf', 'SUBSURF')
_m.uv_smooth = 'PRESERVE_CORNERS'
_m.quality = 2
_m.levels = 0
_m.show_only_control_edges = False

# ---- collection membership
col_collection_1.objects.link(ob_cube)
col_collection_1.objects.link(ob_cube_001)

# ---- scene / render settings (as saved in the file)
scene.frame_start = 1; scene.frame_end = 250; scene.frame_set(1)
scene.render.engine = 'BLENDER_EEVEE_NEXT'
scene.render.resolution_percentage = 50
scene.render.dither_intensity = 0.0
scene.cycles.use_denoising = False
scene.cycles.samples = 10
scene.cycles.sampling_pattern = 'TABULATED_SOBOL'
scene.cycles.light_sampling_threshold = 0.0
scene.cycles.use_adaptive_sampling = False
scene.cycles.use_light_tree = False
scene.cycles.blur_glossy = 0.0
scene.cycles.pixel_filter_type = 'GAUSSIAN'
scene.cycles.sample_clamp_indirect = 0.0
scene.view_settings.view_transform = 'Standard'
bpy.context.view_layer.update()

# ---- added for rendering (the .blend has no active camera and no usable light): camera, sun
cam_auto = bpy.data.cameras.new('AutoCamera')
cam_auto.lens = 50.0
cam_auto.sensor_width = 36.0
cam_auto.clip_end = 1417.89
ob_auto_camera = bpy.data.objects.new('AutoCamera', cam_auto)
scene.collection.objects.link(ob_auto_camera)
ob_auto_camera.location = (45.7918, -101.95, 72.1334)
ob_auto_camera.rotation_euler = (1.09748, -7.21219e-08, 0.694738)
scene.camera = ob_auto_camera
light_auto_sun = bpy.data.lights.new('AutoSun', 'SUN')
light_auto_sun.energy = 3.0
light_auto_sun.angle = 0.0523599
ob_auto_sun = bpy.data.objects.new('AutoSun', light_auto_sun)
scene.collection.objects.link(ob_auto_sun)
ob_auto_sun.rotation_euler = (0.872665, 0.174533, 0.523599)
bpy.context.view_layer.update()
